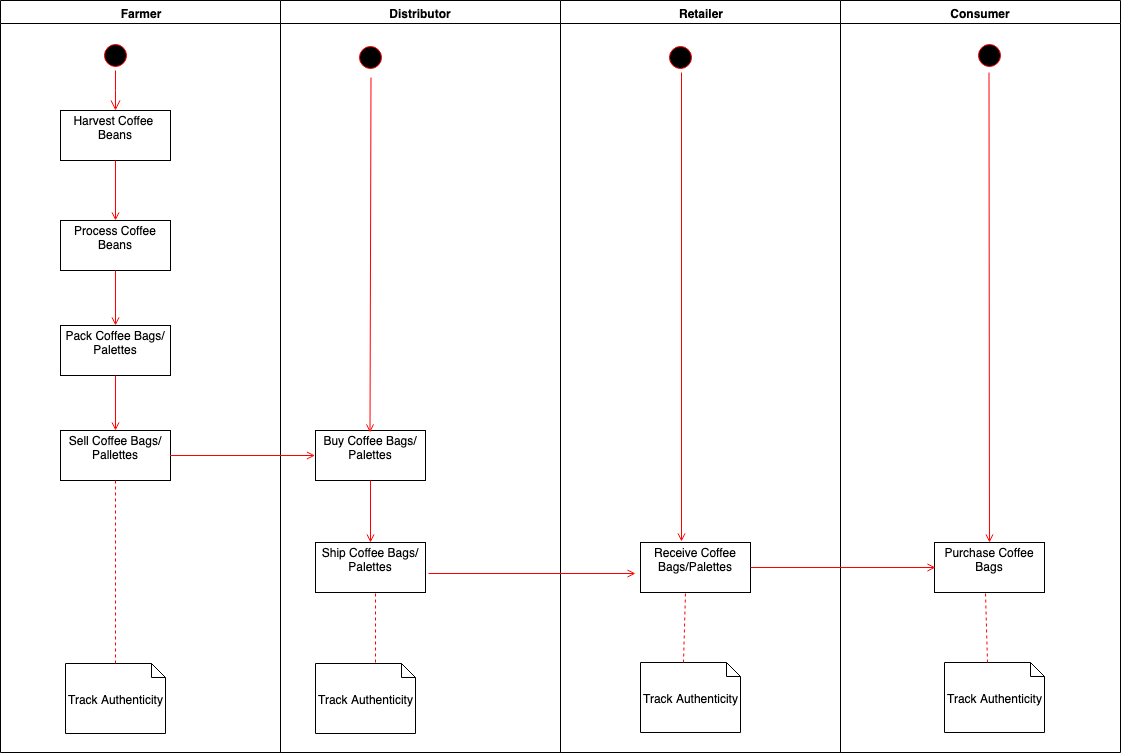

The diagram above was exported from draw.io. Its source (the exported page's mxGraphModel, read from the mxfile embedded in the PNG):
<mxGraphModel dx="1078" dy="920" grid="1" gridSize="10" guides="1" tooltips="1" connect="1" arrows="1" fold="1" page="1" pageScale="1" pageWidth="1169" pageHeight="826" background="#ffffff" math="0" shadow="0">
  <root>
    <mxCell id="0" />
    <mxCell id="1" parent="0" />
    <mxCell id="2" value="Farmer" style="swimlane;whiteSpace=wrap" parent="1" vertex="1">
      <mxGeometry x="165" y="128" width="280" height="752" as="geometry" />
    </mxCell>
    <mxCell id="5" value="" style="ellipse;shape=startState;fillColor=#000000;strokeColor=#ff0000;" parent="2" vertex="1">
      <mxGeometry x="100" y="40" width="30" height="30" as="geometry" />
    </mxCell>
    <mxCell id="6" value="" style="edgeStyle=elbowEdgeStyle;elbow=horizontal;verticalAlign=bottom;endArrow=open;endSize=8;strokeColor=#FF0000;endFill=1;rounded=0" parent="2" source="5" target="7" edge="1">
      <mxGeometry x="100" y="40" as="geometry">
        <mxPoint x="115" y="110" as="targetPoint" />
      </mxGeometry>
    </mxCell>
    <mxCell id="7" value="Harvest Coffee &#10;Beans&#10;" style="" parent="2" vertex="1">
      <mxGeometry x="60" y="110" width="110" height="50" as="geometry" />
    </mxCell>
    <mxCell id="8" value="Process Coffee&#10;Beans&#10;" style="" parent="2" vertex="1">
      <mxGeometry x="60" y="220" width="110" height="50" as="geometry" />
    </mxCell>
    <mxCell id="9" value="" style="endArrow=open;strokeColor=#FF0000;endFill=1;rounded=0" parent="2" source="7" target="8" edge="1">
      <mxGeometry relative="1" as="geometry" />
    </mxCell>
    <mxCell id="10" value="Pack Coffee Bags/&#10;Palettes&#10;" style="" parent="2" vertex="1">
      <mxGeometry x="60" y="325" width="110" height="50" as="geometry" />
    </mxCell>
    <mxCell id="11" value="" style="endArrow=open;strokeColor=#FF0000;endFill=1;rounded=0" parent="2" source="8" target="10" edge="1">
      <mxGeometry relative="1" as="geometry" />
    </mxCell>
    <mxCell id="S42dZp1yJ89Bz6hw-3Y2-36" value="&lt;br&gt;&lt;br&gt;Track Authenticity" style="shape=note;whiteSpace=wrap;html=1;size=14;verticalAlign=top;align=left;spacingTop=-6;" parent="2" vertex="1">
      <mxGeometry x="65" y="663" width="100" height="70" as="geometry" />
    </mxCell>
    <mxCell id="3" value="Distributor" style="swimlane;whiteSpace=wrap" parent="1" vertex="1">
      <mxGeometry x="445" y="128" width="280" height="752" as="geometry">
        <mxRectangle x="444.5" y="128" width="90" height="23" as="alternateBounds" />
      </mxGeometry>
    </mxCell>
    <mxCell id="15" value="Buy Coffee Bags/&#10;Palettes&#10;" style="" parent="3" vertex="1">
      <mxGeometry x="35" y="430" width="110" height="50" as="geometry" />
    </mxCell>
    <mxCell id="2EhgbY_r2wZ7wTc2ub9X-57" value="Ship Coffee Bags/&#10;Palettes&#10;" style="" parent="3" vertex="1">
      <mxGeometry x="35" y="542" width="110" height="50" as="geometry" />
    </mxCell>
    <mxCell id="2EhgbY_r2wZ7wTc2ub9X-62" value="" style="endArrow=open;strokeColor=#FF0000;endFill=1;rounded=0;exitX=0.5;exitY=1;exitDx=0;exitDy=0;entryX=0.5;entryY=0;entryDx=0;entryDy=0;" parent="3" source="15" target="2EhgbY_r2wZ7wTc2ub9X-57" edge="1">
      <mxGeometry relative="1" as="geometry">
        <mxPoint x="85" y="502" as="sourcePoint" />
        <mxPoint x="85" y="557" as="targetPoint" />
      </mxGeometry>
    </mxCell>
    <mxCell id="13" value="" style="ellipse;shape=startState;fillColor=#000000;strokeColor=#ff0000;" parent="3" vertex="1">
      <mxGeometry x="75" y="42" width="30" height="30" as="geometry" />
    </mxCell>
    <mxCell id="2EhgbY_r2wZ7wTc2ub9X-56" value="" style="endArrow=open;strokeColor=#FF0000;endFill=1;rounded=0;" parent="3" edge="1">
      <mxGeometry relative="1" as="geometry">
        <mxPoint x="90.5" y="77" as="sourcePoint" />
        <mxPoint x="89.5" y="432" as="targetPoint" />
      </mxGeometry>
    </mxCell>
    <mxCell id="S42dZp1yJ89Bz6hw-3Y2-39" value="&lt;br&gt;&lt;br&gt;Track Authenticity" style="shape=note;whiteSpace=wrap;html=1;size=14;verticalAlign=top;align=left;spacingTop=-6;" parent="3" vertex="1">
      <mxGeometry x="35" y="663" width="100" height="70" as="geometry" />
    </mxCell>
    <mxCell id="4" value="Retailer" style="swimlane;whiteSpace=wrap" parent="1" vertex="1">
      <mxGeometry x="725" y="128" width="280" height="752" as="geometry" />
    </mxCell>
    <mxCell id="33" value="Receive Coffee &#10;Bags/Palettes&#10;" style="" parent="4" vertex="1">
      <mxGeometry x="80" y="542" width="110" height="50" as="geometry" />
    </mxCell>
    <mxCell id="2EhgbY_r2wZ7wTc2ub9X-63" value="" style="ellipse;shape=startState;fillColor=#000000;strokeColor=#ff0000;" parent="4" vertex="1">
      <mxGeometry x="105" y="42" width="30" height="30" as="geometry" />
    </mxCell>
    <mxCell id="2EhgbY_r2wZ7wTc2ub9X-64" value="" style="endArrow=open;strokeColor=#FF0000;endFill=1;rounded=0;entryX=0.373;entryY=-0.02;entryDx=0;entryDy=0;entryPerimeter=0;" parent="4" target="33" edge="1">
      <mxGeometry relative="1" as="geometry">
        <mxPoint x="121" y="72" as="sourcePoint" />
        <mxPoint x="119.5" y="422.5" as="targetPoint" />
      </mxGeometry>
    </mxCell>
    <mxCell id="S42dZp1yJ89Bz6hw-3Y2-42" value="&lt;br&gt;&lt;br&gt;Track Authenticity" style="shape=note;whiteSpace=wrap;html=1;size=14;verticalAlign=top;align=left;spacingTop=-6;" parent="4" vertex="1">
      <mxGeometry x="80" y="662" width="100" height="70" as="geometry" />
    </mxCell>
    <mxCell id="2EhgbY_r2wZ7wTc2ub9X-41" value="Consumer" style="swimlane;whiteSpace=wrap" parent="1" vertex="1">
      <mxGeometry x="1005" y="128" width="280" height="752" as="geometry" />
    </mxCell>
    <mxCell id="2EhgbY_r2wZ7wTc2ub9X-42" value="Purchase Coffee&#10;Bags&#10;" style="" parent="2EhgbY_r2wZ7wTc2ub9X-41" vertex="1">
      <mxGeometry x="94" y="542" width="110" height="50" as="geometry" />
    </mxCell>
    <mxCell id="S42dZp1yJ89Bz6hw-3Y2-34" value="" style="endArrow=open;strokeColor=#FF0000;endFill=1;rounded=0;" parent="2EhgbY_r2wZ7wTc2ub9X-41" edge="1">
      <mxGeometry relative="1" as="geometry">
        <mxPoint x="148.5" y="72" as="sourcePoint" />
        <mxPoint x="149" y="542" as="targetPoint" />
      </mxGeometry>
    </mxCell>
    <mxCell id="S42dZp1yJ89Bz6hw-3Y2-35" value="" style="edgeStyle=none;strokeColor=#FF0000;endArrow=open;endFill=1;rounded=0;exitX=1;exitY=0.5;exitDx=0;exitDy=0;" parent="2EhgbY_r2wZ7wTc2ub9X-41" source="33" edge="1">
      <mxGeometry width="100" height="100" relative="1" as="geometry">
        <mxPoint x="-3" y="567" as="sourcePoint" />
        <mxPoint x="95" y="567" as="targetPoint" />
        <Array as="points" />
      </mxGeometry>
    </mxCell>
    <mxCell id="S42dZp1yJ89Bz6hw-3Y2-46" value="&lt;br&gt;&lt;br&gt;Track Authenticity" style="shape=note;whiteSpace=wrap;html=1;size=14;verticalAlign=top;align=left;spacingTop=-6;" parent="2EhgbY_r2wZ7wTc2ub9X-41" vertex="1">
      <mxGeometry x="104" y="662" width="100" height="70" as="geometry" />
    </mxCell>
    <mxCell id="2EhgbY_r2wZ7wTc2ub9X-48" value="Sell Coffee Bags/&#10;Pallettes&#10;" style="" parent="1" vertex="1">
      <mxGeometry x="225" y="558" width="110" height="50" as="geometry" />
    </mxCell>
    <mxCell id="2EhgbY_r2wZ7wTc2ub9X-52" value="" style="endArrow=open;strokeColor=#FF0000;endFill=1;rounded=0;exitX=0.5;exitY=1;exitDx=0;exitDy=0;entryX=0.5;entryY=0;entryDx=0;entryDy=0;" parent="1" source="10" target="2EhgbY_r2wZ7wTc2ub9X-48" edge="1">
      <mxGeometry relative="1" as="geometry">
        <mxPoint x="280" y="520" as="sourcePoint" />
        <mxPoint x="280" y="550" as="targetPoint" />
      </mxGeometry>
    </mxCell>
    <mxCell id="2EhgbY_r2wZ7wTc2ub9X-54" value="" style="endArrow=open;strokeColor=#FF0000;endFill=1;rounded=0;" parent="1" edge="1">
      <mxGeometry relative="1" as="geometry">
        <mxPoint x="334.5" y="583" as="sourcePoint" />
        <mxPoint x="479.5" y="583" as="targetPoint" />
        <Array as="points" />
      </mxGeometry>
    </mxCell>
    <mxCell id="2EhgbY_r2wZ7wTc2ub9X-65" value="" style="edgeStyle=none;strokeColor=#FF0000;endArrow=open;endFill=1;rounded=0;" parent="1" edge="1">
      <mxGeometry width="100" height="100" relative="1" as="geometry">
        <mxPoint x="593" y="701" as="sourcePoint" />
        <mxPoint x="800" y="701" as="targetPoint" />
        <Array as="points" />
      </mxGeometry>
    </mxCell>
    <mxCell id="S42dZp1yJ89Bz6hw-3Y2-33" value="" style="ellipse;shape=startState;fillColor=#000000;strokeColor=#ff0000;" parent="1" vertex="1">
      <mxGeometry x="1139" y="168" width="30" height="30" as="geometry" />
    </mxCell>
    <mxCell id="S42dZp1yJ89Bz6hw-3Y2-38" value="" style="endArrow=none;dashed=1;html=1;entryX=0.5;entryY=1;entryDx=0;entryDy=0;strokeColor=#FF0000;" parent="1" target="2EhgbY_r2wZ7wTc2ub9X-48" edge="1">
      <mxGeometry width="50" height="50" relative="1" as="geometry">
        <mxPoint x="280" y="791" as="sourcePoint" />
        <mxPoint x="280" y="630" as="targetPoint" />
      </mxGeometry>
    </mxCell>
    <mxCell id="S42dZp1yJ89Bz6hw-3Y2-41" value="" style="endArrow=none;dashed=1;html=1;strokeColor=#FF0000;" parent="1" edge="1">
      <mxGeometry width="50" height="50" relative="1" as="geometry">
        <mxPoint x="540" y="790" as="sourcePoint" />
        <mxPoint x="540" y="720" as="targetPoint" />
        <Array as="points" />
      </mxGeometry>
    </mxCell>
    <mxCell id="S42dZp1yJ89Bz6hw-3Y2-43" value="" style="endArrow=none;dashed=1;html=1;strokeColor=#FF0000;exitX=0;exitY=0;exitDx=43;exitDy=0;exitPerimeter=0;" parent="1" source="S42dZp1yJ89Bz6hw-3Y2-42" edge="1">
      <mxGeometry width="50" height="50" relative="1" as="geometry">
        <mxPoint x="855" y="790" as="sourcePoint" />
        <mxPoint x="850" y="720" as="targetPoint" />
        <Array as="points" />
      </mxGeometry>
    </mxCell>
    <mxCell id="S42dZp1yJ89Bz6hw-3Y2-47" value="" style="endArrow=none;dashed=1;html=1;strokeColor=#FF0000;exitX=0;exitY=0;exitDx=43;exitDy=0;exitPerimeter=0;" parent="1" source="S42dZp1yJ89Bz6hw-3Y2-46" edge="1">
      <mxGeometry width="50" height="50" relative="1" as="geometry">
        <mxPoint x="1150" y="750" as="sourcePoint" />
        <mxPoint x="1150" y="720" as="targetPoint" />
        <Array as="points" />
      </mxGeometry>
    </mxCell>
  </root>
</mxGraphModel>